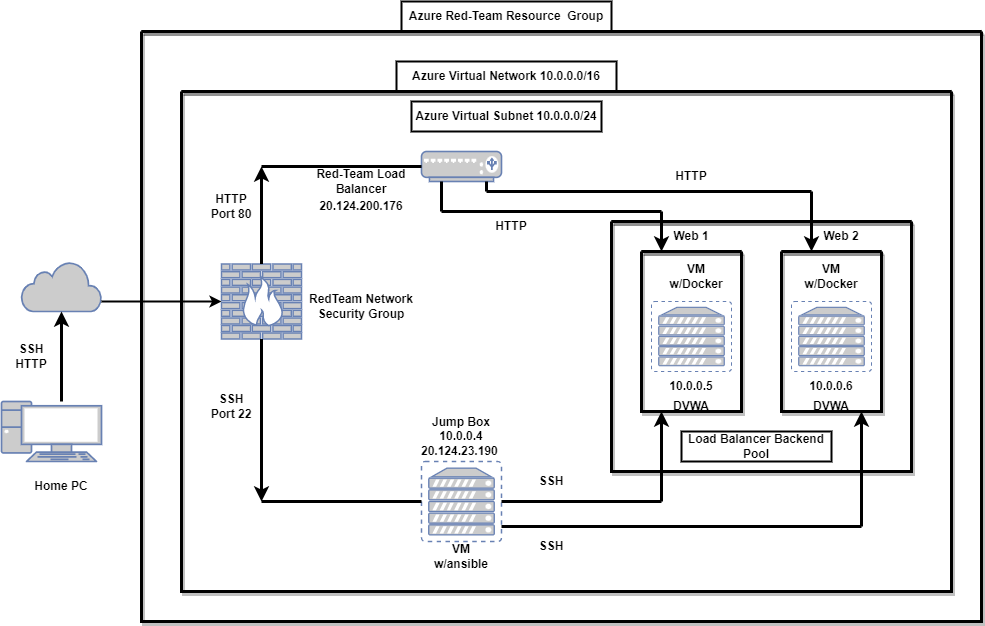

The diagram above was exported from draw.io. Its source (the exported page's mxGraphModel, read from the mxfile embedded in the PNG):
<mxGraphModel dx="2272" dy="705" grid="1" gridSize="10" guides="1" tooltips="1" connect="1" arrows="1" fold="1" page="1" pageScale="1" pageWidth="850" pageHeight="1100" math="0" shadow="0">
  <root>
    <mxCell id="0" />
    <mxCell id="1" parent="0" />
    <mxCell id="zDrwZXJOYQG2RTsrfDpK-7" value="Azure Red-Team Resource&amp;nbsp; Group" style="whiteSpace=wrap;html=1;fontStyle=1;strokeWidth=2;" parent="1" vertex="1">
      <mxGeometry x="340" y="220" width="210" height="30" as="geometry" />
    </mxCell>
    <mxCell id="UboHzgD8buMrklcALeB5-28" value="" style="swimlane;startSize=0;strokeColor=#000000;shadow=1;strokeWidth=3;" parent="1" vertex="1">
      <mxGeometry x="80" y="250" width="840" height="590" as="geometry" />
    </mxCell>
    <mxCell id="zDrwZXJOYQG2RTsrfDpK-5" value="" style="whiteSpace=wrap;html=1;strokeWidth=2;" parent="UboHzgD8buMrklcALeB5-28" vertex="1">
      <mxGeometry x="255" y="30" width="220" height="30" as="geometry" />
    </mxCell>
    <mxCell id="CcNTyw1K7bFW9riLtqGU-23" value="&lt;b&gt;Azure Virtual Network 10.0.0.0/16&lt;/b&gt;" style="text;html=1;strokeColor=none;fillColor=none;align=center;verticalAlign=middle;whiteSpace=wrap;rounded=0;shadow=1;strokeWidth=2;" parent="UboHzgD8buMrklcALeB5-28" vertex="1">
      <mxGeometry x="265" y="30" width="200" height="30" as="geometry" />
    </mxCell>
    <mxCell id="UboHzgD8buMrklcALeB5-36" value="" style="swimlane;startSize=0;strokeColor=#000000;shadow=1;fillColor=#f8cecc;fontStyle=0;strokeWidth=3;" parent="1" vertex="1">
      <mxGeometry x="120" y="310" width="770" height="500" as="geometry" />
    </mxCell>
    <mxCell id="zDrwZXJOYQG2RTsrfDpK-20" value="" style="whiteSpace=wrap;html=1;strokeWidth=2;" parent="UboHzgD8buMrklcALeB5-36" vertex="1">
      <mxGeometry x="230" y="10" width="190" height="30" as="geometry" />
    </mxCell>
    <mxCell id="UboHzgD8buMrklcALeB5-39" value="Jump Box&lt;br&gt;10.0.0.4&lt;br&gt;20.124.23.190&amp;nbsp;" style="text;html=1;strokeColor=none;fillColor=none;align=center;verticalAlign=middle;whiteSpace=wrap;rounded=0;fontStyle=1" parent="UboHzgD8buMrklcALeB5-36" vertex="1">
      <mxGeometry x="250" y="340" width="60" height="10" as="geometry" />
    </mxCell>
    <mxCell id="UboHzgD8buMrklcALeB5-40" value="VM w/ansible" style="text;html=1;strokeColor=none;fillColor=none;align=center;verticalAlign=middle;whiteSpace=wrap;rounded=0;fontStyle=1" parent="UboHzgD8buMrklcALeB5-36" vertex="1">
      <mxGeometry x="250" y="450" width="60" height="30" as="geometry" />
    </mxCell>
    <mxCell id="UboHzgD8buMrklcALeB5-41" value="" style="swimlane;startSize=0;shadow=1;strokeWidth=3;" parent="UboHzgD8buMrklcALeB5-36" vertex="1">
      <mxGeometry x="430" y="130" width="300" height="250" as="geometry" />
    </mxCell>
    <mxCell id="S60kT2o6fmYhg0r4pfNV-1" value="Load Balancer Backend Pool" style="whiteSpace=wrap;html=1;fontStyle=1;strokeWidth=2;" parent="UboHzgD8buMrklcALeB5-41" vertex="1">
      <mxGeometry x="70" y="210" width="150" height="30" as="geometry" />
    </mxCell>
    <mxCell id="UboHzgD8buMrklcALeB5-50" value="" style="swimlane;startSize=0;shadow=1;strokeWidth=3;" parent="UboHzgD8buMrklcALeB5-41" vertex="1">
      <mxGeometry x="170" y="30" width="100" height="160" as="geometry" />
    </mxCell>
    <mxCell id="UboHzgD8buMrklcALeB5-54" value="VM w/Docker" style="text;html=1;strokeColor=none;fillColor=none;align=center;verticalAlign=middle;whiteSpace=wrap;rounded=0;fontStyle=1" parent="UboHzgD8buMrklcALeB5-50" vertex="1">
      <mxGeometry x="20" y="10" width="60" height="30" as="geometry" />
    </mxCell>
    <mxCell id="UboHzgD8buMrklcALeB5-57" value="10.0.0.6" style="text;html=1;strokeColor=none;fillColor=none;align=center;verticalAlign=middle;whiteSpace=wrap;rounded=0;fontStyle=1" parent="UboHzgD8buMrklcALeB5-50" vertex="1">
      <mxGeometry x="20" y="120" width="60" height="30" as="geometry" />
    </mxCell>
    <mxCell id="zDrwZXJOYQG2RTsrfDpK-12" value="DVWA" style="text;html=1;strokeColor=none;fillColor=none;align=center;verticalAlign=middle;whiteSpace=wrap;rounded=0;fontStyle=1" parent="UboHzgD8buMrklcALeB5-50" vertex="1">
      <mxGeometry x="20" y="140" width="60" height="30" as="geometry" />
    </mxCell>
    <mxCell id="zDrwZXJOYQG2RTsrfDpK-4" value="" style="fontColor=#0066CC;verticalAlign=top;verticalLabelPosition=bottom;labelPosition=center;align=center;html=1;outlineConnect=0;fillColor=#CCCCCC;strokeColor=#6881B3;gradientColor=none;gradientDirection=north;strokeWidth=2;shape=mxgraph.networks.virtual_server;" parent="UboHzgD8buMrklcALeB5-50" vertex="1">
      <mxGeometry x="10" y="50" width="80" height="70" as="geometry" />
    </mxCell>
    <mxCell id="UboHzgD8buMrklcALeB5-52" value="Web 2" style="text;html=1;strokeColor=none;fillColor=none;align=center;verticalAlign=middle;whiteSpace=wrap;rounded=0;fontStyle=1" parent="UboHzgD8buMrklcALeB5-41" vertex="1">
      <mxGeometry x="200" width="60" height="30" as="geometry" />
    </mxCell>
    <mxCell id="UboHzgD8buMrklcALeB5-49" value="" style="swimlane;startSize=0;shadow=1;strokeWidth=3;" parent="UboHzgD8buMrklcALeB5-41" vertex="1">
      <mxGeometry x="30" y="30" width="100" height="160" as="geometry" />
    </mxCell>
    <mxCell id="UboHzgD8buMrklcALeB5-53" value="VM w/Docker" style="text;html=1;strokeColor=none;fillColor=none;align=center;verticalAlign=middle;whiteSpace=wrap;rounded=0;fontStyle=1" parent="UboHzgD8buMrklcALeB5-49" vertex="1">
      <mxGeometry x="25" y="10" width="60" height="30" as="geometry" />
    </mxCell>
    <mxCell id="UboHzgD8buMrklcALeB5-55" value="10.0.0.5" style="text;html=1;strokeColor=none;fillColor=none;align=center;verticalAlign=middle;whiteSpace=wrap;rounded=0;fontStyle=1" parent="UboHzgD8buMrklcALeB5-49" vertex="1">
      <mxGeometry x="20" y="120" width="60" height="30" as="geometry" />
    </mxCell>
    <mxCell id="zDrwZXJOYQG2RTsrfDpK-3" value="" style="fontColor=#0066CC;verticalAlign=top;verticalLabelPosition=bottom;labelPosition=center;align=center;html=1;outlineConnect=0;fillColor=#CCCCCC;strokeColor=#6881B3;gradientColor=none;gradientDirection=north;strokeWidth=2;shape=mxgraph.networks.virtual_server;" parent="UboHzgD8buMrklcALeB5-49" vertex="1">
      <mxGeometry x="10" y="50" width="80" height="70" as="geometry" />
    </mxCell>
    <mxCell id="zDrwZXJOYQG2RTsrfDpK-11" value="DVWA" style="text;html=1;strokeColor=none;fillColor=none;align=center;verticalAlign=middle;whiteSpace=wrap;rounded=0;fontStyle=1" parent="UboHzgD8buMrklcALeB5-49" vertex="1">
      <mxGeometry x="20" y="140" width="60" height="30" as="geometry" />
    </mxCell>
    <mxCell id="UboHzgD8buMrklcALeB5-51" value="Web 1" style="text;html=1;strokeColor=none;fillColor=none;align=center;verticalAlign=middle;whiteSpace=wrap;rounded=0;fontStyle=1" parent="UboHzgD8buMrklcALeB5-41" vertex="1">
      <mxGeometry x="50" width="60" height="30" as="geometry" />
    </mxCell>
    <mxCell id="UboHzgD8buMrklcALeB5-5" value="" style="fontColor=#0066CC;verticalAlign=top;verticalLabelPosition=bottom;labelPosition=center;align=center;html=1;outlineConnect=0;fillColor=#CCCCCC;strokeColor=#6881B3;gradientColor=none;gradientDirection=north;strokeWidth=2;shape=mxgraph.networks.firewall;" parent="UboHzgD8buMrklcALeB5-36" vertex="1">
      <mxGeometry x="40" y="172.5" width="80" height="75" as="geometry" />
    </mxCell>
    <mxCell id="CcNTyw1K7bFW9riLtqGU-3" value="&lt;b&gt;20.124.200.176&lt;/b&gt;" style="text;html=1;strokeColor=none;fillColor=none;align=center;verticalAlign=middle;whiteSpace=wrap;rounded=0;" parent="UboHzgD8buMrklcALeB5-36" vertex="1">
      <mxGeometry x="150" y="100" width="60" height="30" as="geometry" />
    </mxCell>
    <mxCell id="aNEYMiH8lQmuJa7eRF2M-1" value="" style="fontColor=#0066CC;verticalAlign=top;verticalLabelPosition=bottom;labelPosition=center;align=center;html=1;outlineConnect=0;fillColor=#CCCCCC;strokeColor=#6881B3;gradientColor=none;gradientDirection=north;strokeWidth=2;shape=mxgraph.networks.load_balancer;" parent="UboHzgD8buMrklcALeB5-36" vertex="1">
      <mxGeometry x="240" y="60" width="80" height="30" as="geometry" />
    </mxCell>
    <mxCell id="zDrwZXJOYQG2RTsrfDpK-2" value="" style="fontColor=#0066CC;verticalAlign=top;verticalLabelPosition=bottom;labelPosition=center;align=center;html=1;outlineConnect=0;fillColor=#CCCCCC;strokeColor=#6881B3;gradientColor=none;gradientDirection=north;strokeWidth=2;shape=mxgraph.networks.virtual_server;" parent="UboHzgD8buMrklcALeB5-36" vertex="1">
      <mxGeometry x="240" y="370" width="80" height="80" as="geometry" />
    </mxCell>
    <mxCell id="H3HASOm6BBwr_r-XRaRs-11" value="" style="line;strokeWidth=3;html=1;" parent="UboHzgD8buMrklcALeB5-36" vertex="1">
      <mxGeometry x="320" y="405" width="160" height="10" as="geometry" />
    </mxCell>
    <mxCell id="H3HASOm6BBwr_r-XRaRs-13" value="" style="endArrow=classic;html=1;rounded=0;exitX=1;exitY=0.5;exitDx=0;exitDy=0;exitPerimeter=0;fontStyle=1;strokeWidth=3;" parent="UboHzgD8buMrklcALeB5-36" source="H3HASOm6BBwr_r-XRaRs-11" edge="1">
      <mxGeometry width="50" height="50" relative="1" as="geometry">
        <mxPoint x="340" y="300" as="sourcePoint" />
        <mxPoint x="480" y="320" as="targetPoint" />
        <Array as="points" />
      </mxGeometry>
    </mxCell>
    <mxCell id="H3HASOm6BBwr_r-XRaRs-16" value="" style="line;strokeWidth=3;html=1;" parent="UboHzgD8buMrklcALeB5-36" vertex="1">
      <mxGeometry x="320" y="430" width="360" height="10" as="geometry" />
    </mxCell>
    <mxCell id="H3HASOm6BBwr_r-XRaRs-17" value="" style="endArrow=classic;html=1;rounded=0;fontStyle=1;strokeWidth=3;" parent="UboHzgD8buMrklcALeB5-36" edge="1">
      <mxGeometry width="50" height="50" relative="1" as="geometry">
        <mxPoint x="680" y="435" as="sourcePoint" />
        <mxPoint x="680" y="320" as="targetPoint" />
      </mxGeometry>
    </mxCell>
    <mxCell id="H3HASOm6BBwr_r-XRaRs-18" value="SSH" style="text;html=1;strokeColor=none;fillColor=none;align=center;verticalAlign=middle;whiteSpace=wrap;rounded=0;fontStyle=1" parent="UboHzgD8buMrklcALeB5-36" vertex="1">
      <mxGeometry x="340" y="440" width="60" height="30" as="geometry" />
    </mxCell>
    <mxCell id="H3HASOm6BBwr_r-XRaRs-19" value="SSH" style="text;html=1;strokeColor=none;fillColor=none;align=center;verticalAlign=middle;whiteSpace=wrap;rounded=0;fontStyle=1" parent="UboHzgD8buMrklcALeB5-36" vertex="1">
      <mxGeometry x="340" y="375" width="60" height="30" as="geometry" />
    </mxCell>
    <mxCell id="H3HASOm6BBwr_r-XRaRs-21" value="RedTeam Network Security Group" style="text;html=1;strokeColor=none;fillColor=none;align=center;verticalAlign=middle;whiteSpace=wrap;rounded=0;fontStyle=1" parent="UboHzgD8buMrklcALeB5-36" vertex="1">
      <mxGeometry x="110" y="200" width="140" height="30" as="geometry" />
    </mxCell>
    <mxCell id="H3HASOm6BBwr_r-XRaRs-22" value="" style="line;strokeWidth=3;html=1;" parent="UboHzgD8buMrklcALeB5-36" vertex="1">
      <mxGeometry x="80" y="405" width="160" height="10" as="geometry" />
    </mxCell>
    <mxCell id="H3HASOm6BBwr_r-XRaRs-24" value="" style="endArrow=classic;html=1;rounded=0;exitX=0.5;exitY=1;exitDx=0;exitDy=0;exitPerimeter=0;entryX=0;entryY=0.5;entryDx=0;entryDy=0;entryPerimeter=0;fontStyle=1;strokeWidth=3;" parent="UboHzgD8buMrklcALeB5-36" source="UboHzgD8buMrklcALeB5-5" target="H3HASOm6BBwr_r-XRaRs-22" edge="1">
      <mxGeometry width="50" height="50" relative="1" as="geometry">
        <mxPoint x="60" y="330" as="sourcePoint" />
        <mxPoint x="110" y="280" as="targetPoint" />
      </mxGeometry>
    </mxCell>
    <mxCell id="H3HASOm6BBwr_r-XRaRs-27" value="" style="endArrow=classic;html=1;rounded=0;exitX=0.5;exitY=0;exitDx=0;exitDy=0;exitPerimeter=0;entryX=0;entryY=0.5;entryDx=0;entryDy=0;entryPerimeter=0;strokeWidth=3;" parent="UboHzgD8buMrklcALeB5-36" source="UboHzgD8buMrklcALeB5-5" target="H3HASOm6BBwr_r-XRaRs-28" edge="1">
      <mxGeometry width="50" height="50" relative="1" as="geometry">
        <mxPoint x="70" y="130" as="sourcePoint" />
        <mxPoint x="80" y="80" as="targetPoint" />
      </mxGeometry>
    </mxCell>
    <mxCell id="H3HASOm6BBwr_r-XRaRs-28" value="" style="line;strokeWidth=3;html=1;" parent="UboHzgD8buMrklcALeB5-36" vertex="1">
      <mxGeometry x="80" y="70" width="160" height="10" as="geometry" />
    </mxCell>
    <mxCell id="H3HASOm6BBwr_r-XRaRs-30" value="" style="line;strokeWidth=3;html=1;" parent="UboHzgD8buMrklcALeB5-36" vertex="1">
      <mxGeometry x="305" y="95" width="325" height="10" as="geometry" />
    </mxCell>
    <mxCell id="H3HASOm6BBwr_r-XRaRs-32" value="" style="line;strokeWidth=3;html=1;" parent="UboHzgD8buMrklcALeB5-36" vertex="1">
      <mxGeometry x="260" y="110" width="220" height="20" as="geometry" />
    </mxCell>
    <mxCell id="H3HASOm6BBwr_r-XRaRs-34" value="" style="line;strokeWidth=3;direction=south;html=1;" parent="UboHzgD8buMrklcALeB5-36" vertex="1">
      <mxGeometry x="250" y="90" width="20" height="30" as="geometry" />
    </mxCell>
    <mxCell id="H3HASOm6BBwr_r-XRaRs-35" value="" style="line;strokeWidth=3;direction=south;html=1;" parent="UboHzgD8buMrklcALeB5-36" vertex="1">
      <mxGeometry x="300" y="90" width="10" height="10" as="geometry" />
    </mxCell>
    <mxCell id="H3HASOm6BBwr_r-XRaRs-38" value="" style="endArrow=classic;html=1;rounded=0;exitX=1;exitY=0.5;exitDx=0;exitDy=0;exitPerimeter=0;entryX=0;entryY=1;entryDx=0;entryDy=0;strokeWidth=3;" parent="UboHzgD8buMrklcALeB5-36" source="H3HASOm6BBwr_r-XRaRs-32" target="UboHzgD8buMrklcALeB5-51" edge="1">
      <mxGeometry width="50" height="50" relative="1" as="geometry">
        <mxPoint x="460" y="80" as="sourcePoint" />
        <mxPoint x="510" y="30" as="targetPoint" />
      </mxGeometry>
    </mxCell>
    <mxCell id="H3HASOm6BBwr_r-XRaRs-39" value="" style="endArrow=classic;html=1;rounded=0;exitX=1;exitY=0.5;exitDx=0;exitDy=0;exitPerimeter=0;strokeWidth=3;" parent="UboHzgD8buMrklcALeB5-36" source="H3HASOm6BBwr_r-XRaRs-30" edge="1">
      <mxGeometry width="50" height="50" relative="1" as="geometry">
        <mxPoint x="640" y="90" as="sourcePoint" />
        <mxPoint x="630" y="160" as="targetPoint" />
      </mxGeometry>
    </mxCell>
    <mxCell id="H3HASOm6BBwr_r-XRaRs-40" value="HTTP" style="text;html=1;strokeColor=none;fillColor=none;align=center;verticalAlign=middle;whiteSpace=wrap;rounded=0;fontStyle=1" parent="UboHzgD8buMrklcALeB5-36" vertex="1">
      <mxGeometry x="480" y="70" width="60" height="30" as="geometry" />
    </mxCell>
    <mxCell id="H3HASOm6BBwr_r-XRaRs-41" value="HTTP" style="text;html=1;strokeColor=none;fillColor=none;align=center;verticalAlign=middle;whiteSpace=wrap;rounded=0;fontStyle=1" parent="UboHzgD8buMrklcALeB5-36" vertex="1">
      <mxGeometry x="300" y="120" width="60" height="30" as="geometry" />
    </mxCell>
    <mxCell id="H3HASOm6BBwr_r-XRaRs-46" value="Red-Team Load Balancer" style="text;html=1;strokeColor=none;fillColor=none;align=center;verticalAlign=middle;whiteSpace=wrap;rounded=0;fontStyle=1" parent="UboHzgD8buMrklcALeB5-36" vertex="1">
      <mxGeometry x="115" y="75" width="130" height="30" as="geometry" />
    </mxCell>
    <mxCell id="H3HASOm6BBwr_r-XRaRs-47" value="HTTP&lt;br&gt;Port 80" style="text;html=1;strokeColor=none;fillColor=none;align=center;verticalAlign=middle;whiteSpace=wrap;rounded=0;fontStyle=1" parent="UboHzgD8buMrklcALeB5-36" vertex="1">
      <mxGeometry x="20" y="100" width="60" height="30" as="geometry" />
    </mxCell>
    <mxCell id="H3HASOm6BBwr_r-XRaRs-48" value="SSH&lt;br&gt;Port 22" style="text;html=1;strokeColor=none;fillColor=none;align=center;verticalAlign=middle;whiteSpace=wrap;rounded=0;fontStyle=1" parent="UboHzgD8buMrklcALeB5-36" vertex="1">
      <mxGeometry x="20" y="300" width="60" height="30" as="geometry" />
    </mxCell>
    <mxCell id="zDrwZXJOYQG2RTsrfDpK-19" value="Azure Virtual Subnet 10.0.0.0/24" style="text;html=1;strokeColor=none;fillColor=none;align=center;verticalAlign=middle;whiteSpace=wrap;rounded=0;fontStyle=1;strokeWidth=3;" parent="UboHzgD8buMrklcALeB5-36" vertex="1">
      <mxGeometry x="210" y="10" width="230" height="30" as="geometry" />
    </mxCell>
    <mxCell id="aNEYMiH8lQmuJa7eRF2M-2" value="" style="html=1;outlineConnect=0;fillColor=#CCCCCC;strokeColor=#6881B3;gradientColor=none;gradientDirection=north;strokeWidth=2;shape=mxgraph.networks.cloud;fontColor=#ffffff;" parent="1" vertex="1">
      <mxGeometry x="-40" y="480" width="80" height="50" as="geometry" />
    </mxCell>
    <mxCell id="zDrwZXJOYQG2RTsrfDpK-14" value="" style="fontColor=#0066CC;verticalAlign=top;verticalLabelPosition=bottom;labelPosition=center;align=center;html=1;outlineConnect=0;fillColor=#CCCCCC;strokeColor=#6881B3;gradientColor=none;gradientDirection=north;strokeWidth=2;shape=mxgraph.networks.pc;" parent="1" vertex="1">
      <mxGeometry x="-60" y="620" width="100" height="60" as="geometry" />
    </mxCell>
    <mxCell id="zDrwZXJOYQG2RTsrfDpK-15" value="" style="endArrow=classic;html=1;rounded=0;entryX=0.5;entryY=1;entryDx=0;entryDy=0;entryPerimeter=0;strokeWidth=3;" parent="1" target="aNEYMiH8lQmuJa7eRF2M-2" edge="1">
      <mxGeometry width="50" height="50" relative="1" as="geometry">
        <mxPoint y="620" as="sourcePoint" />
        <mxPoint x="30" y="540" as="targetPoint" />
      </mxGeometry>
    </mxCell>
    <mxCell id="zDrwZXJOYQG2RTsrfDpK-17" value="SSH&lt;br&gt;HTTP" style="text;html=1;strokeColor=none;fillColor=none;align=center;verticalAlign=middle;whiteSpace=wrap;rounded=0;fontStyle=1" parent="1" vertex="1">
      <mxGeometry x="-60" y="560" width="60" height="30" as="geometry" />
    </mxCell>
    <mxCell id="zDrwZXJOYQG2RTsrfDpK-23" value="" style="endArrow=classic;html=1;rounded=0;strokeWidth=2;" parent="1" target="UboHzgD8buMrklcALeB5-5" edge="1">
      <mxGeometry width="50" height="50" relative="1" as="geometry">
        <mxPoint x="40" y="520" as="sourcePoint" />
        <mxPoint x="380" y="530" as="targetPoint" />
      </mxGeometry>
    </mxCell>
    <mxCell id="H3HASOm6BBwr_r-XRaRs-9" value="Home PC" style="text;html=1;strokeColor=none;fillColor=none;align=center;verticalAlign=middle;whiteSpace=wrap;rounded=0;fontStyle=1;strokeWidth=1;" parent="1" vertex="1">
      <mxGeometry x="-30" y="690" width="60" height="30" as="geometry" />
    </mxCell>
  </root>
</mxGraphModel>